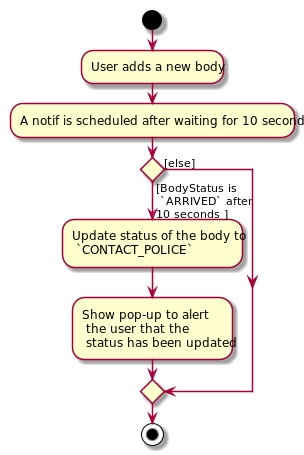

The diagram above was rendered by PlantUML. Its source (embedded in the PNG):
@startuml
start

:User adds a new body;

:A notif is scheduled after waiting for 10 seconds;

if () then ([BodyStatus is \n `ARRIVED` after \n10 seconds ])
    :Update status of the body to \n `CONTACT_POLICE`;
    :Show pop-up to alert \n the user that the \n status has been updated;
else ([else])
endif
stop
@enduml